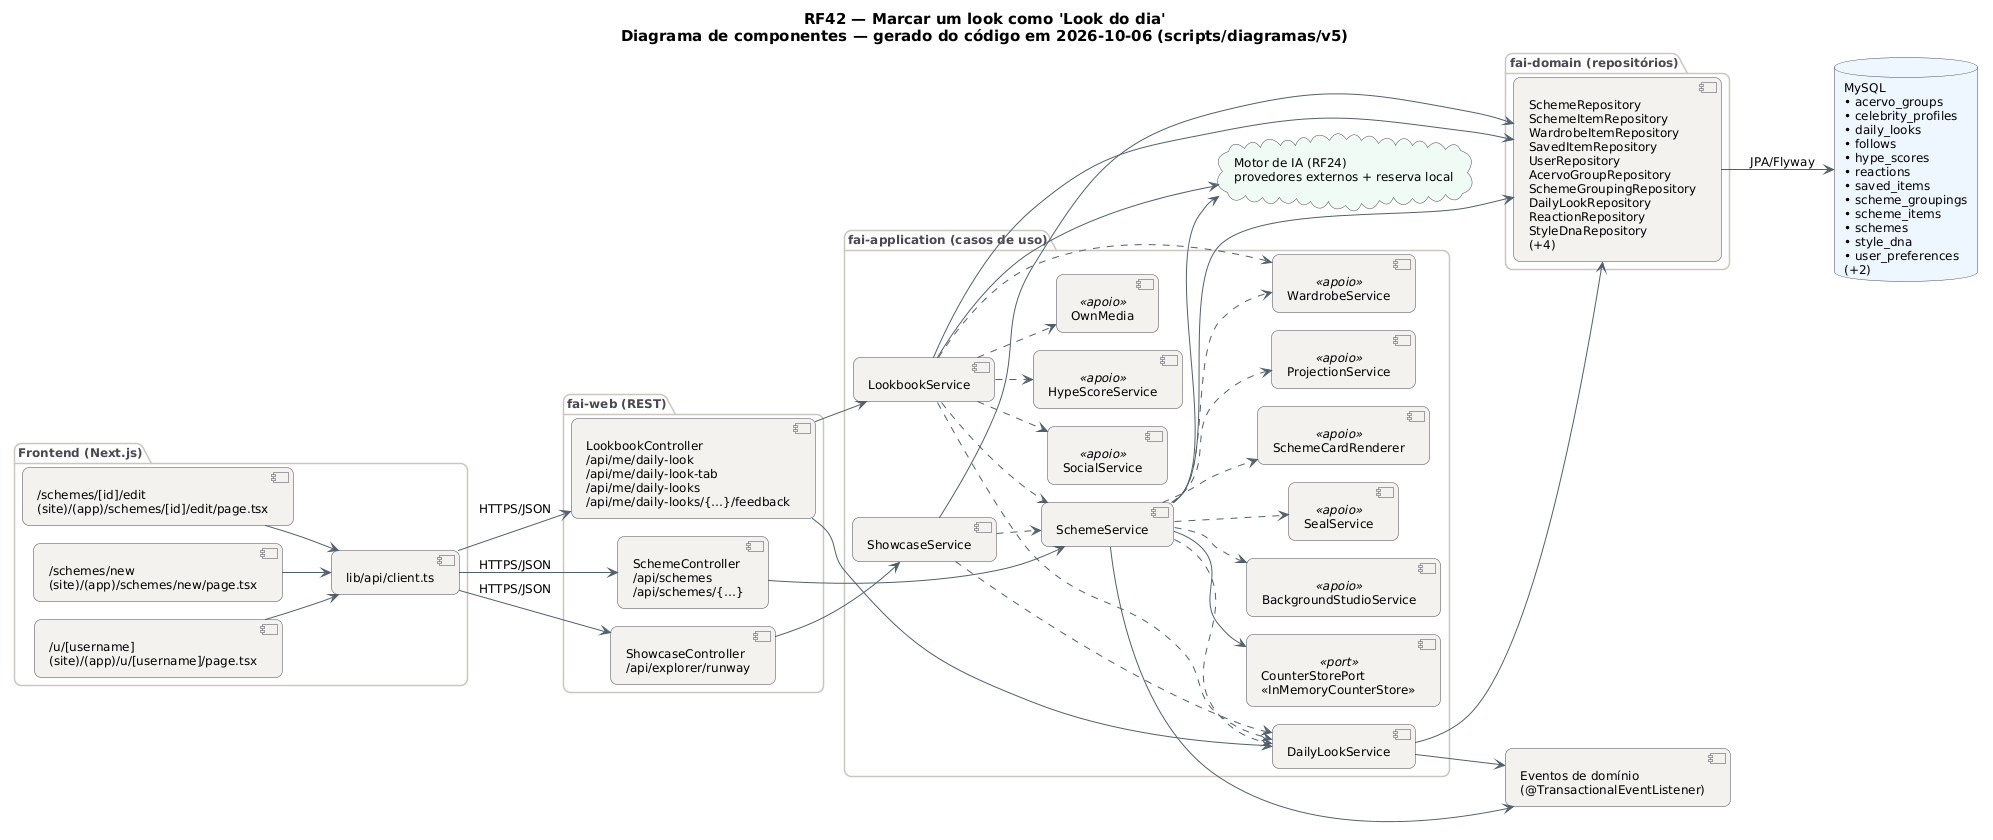

The diagram above was rendered by PlantUML. Its source (embedded in the PNG):
@startuml RF42_Componentes
!pragma layout smetana
skinparam backgroundColor #FFFFFF
skinparam shadowing false
skinparam defaultFontName "DejaVu Sans"
skinparam defaultFontSize 12
skinparam titleFontSize 15
skinparam roundcorner 14
skinparam ArrowColor #52606D
skinparam note {
  BackgroundColor #FFFDEB
  BorderColor #D8CE78
  FontColor #554F24
}
skinparam component {
  BackgroundColor #F4F2EF
  BorderColor #4A4852
}
skinparam package {
  BorderColor #CBC6BE
  FontColor #4A4852
}
skinparam database {
  BackgroundColor #EEF6FF
  BorderColor #4A4852
}
skinparam cloud {
  BackgroundColor #F0FBF6
  BorderColor #4A4852
}
left to right direction
title RF42 — Marcar um look como 'Look do dia'\nDiagrama de componentes — gerado do código em 2026-10-06 (scripts/diagramas/v5)

package "Frontend (Next.js)" {
  component "/schemes/[id]/edit\n(site)/(app)/schemes/[id]/edit/page.tsx" as FE0
  component "/schemes/new\n(site)/(app)/schemes/new/page.tsx" as FE1
  component "/u/[username]\n(site)/(app)/u/[username]/page.tsx" as FE2
  component "lib/api/client.ts" as APIC
}
package "fai-web (REST)" {
  component "LookbookController\n/api/me/daily-look\n/api/me/daily-look-tab\n/api/me/daily-looks\n/api/me/daily-looks/{…}/feedback" as LookbookController
  component "SchemeController\n/api/schemes\n/api/schemes/{…}" as SchemeController
  component "ShowcaseController\n/api/explorer/runway" as ShowcaseController
}
package "fai-application (casos de uso)" {
  component "LookbookService" as LookbookService
  component "DailyLookService" as DailyLookService
  component "SchemeService" as SchemeService
  component "ShowcaseService" as ShowcaseService
  component "WardrobeService" as WardrobeService <<apoio>>
  component "SocialService" as SocialService <<apoio>>
  component "HypeScoreService" as HypeScoreService <<apoio>>
  component "OwnMedia" as OwnMedia <<apoio>>
  component "BackgroundStudioService" as BackgroundStudioService <<apoio>>
  component "SealService" as SealService <<apoio>>
  component "SchemeCardRenderer" as SchemeCardRenderer <<apoio>>
  component "ProjectionService" as ProjectionService <<apoio>>
  component "CounterStorePort\n«InMemoryCounterStore»" as CounterStorePort <<port>>
}
package "fai-domain (repositórios)" {
  component "SchemeRepository\nSchemeItemRepository\nWardrobeItemRepository\nSavedItemRepository\nUserRepository\nAcervoGroupRepository\nSchemeGroupingRepository\nDailyLookRepository\nReactionRepository\nStyleDnaRepository\n(+4)" as REPO_MySQL
}
database "MySQL\n• acervo_groups\n• celebrity_profiles\n• daily_looks\n• follows\n• hype_scores\n• reactions\n• saved_items\n• scheme_groupings\n• scheme_items\n• schemes\n• style_dna\n• user_preferences\n(+2)" as DB_MySQL
cloud "Motor de IA (RF24)\nprovedores externos + reserva local" as AI
component "Eventos de domínio\n(@TransactionalEventListener)" as EV
APIC --> LookbookController : HTTPS/JSON
APIC --> SchemeController : HTTPS/JSON
APIC --> ShowcaseController : HTTPS/JSON
DailyLookService --> EV
DailyLookService --> REPO_MySQL
FE0 --> APIC
FE1 --> APIC
FE2 --> APIC
LookbookController --> DailyLookService
LookbookController --> LookbookService
LookbookService --> AI
LookbookService --> REPO_MySQL
LookbookService ..> DailyLookService
LookbookService ..> HypeScoreService
LookbookService ..> OwnMedia
LookbookService ..> SchemeService
LookbookService ..> SocialService
LookbookService ..> WardrobeService
REPO_MySQL --> DB_MySQL : JPA/Flyway
SchemeController --> SchemeService
SchemeService --> AI
SchemeService --> CounterStorePort
SchemeService --> EV
SchemeService --> REPO_MySQL
SchemeService ..> BackgroundStudioService
SchemeService ..> DailyLookService
SchemeService ..> ProjectionService
SchemeService ..> SchemeCardRenderer
SchemeService ..> SealService
SchemeService ..> WardrobeService
ShowcaseController --> ShowcaseService
ShowcaseService --> REPO_MySQL
ShowcaseService ..> DailyLookService
ShowcaseService ..> SchemeService
@enduml